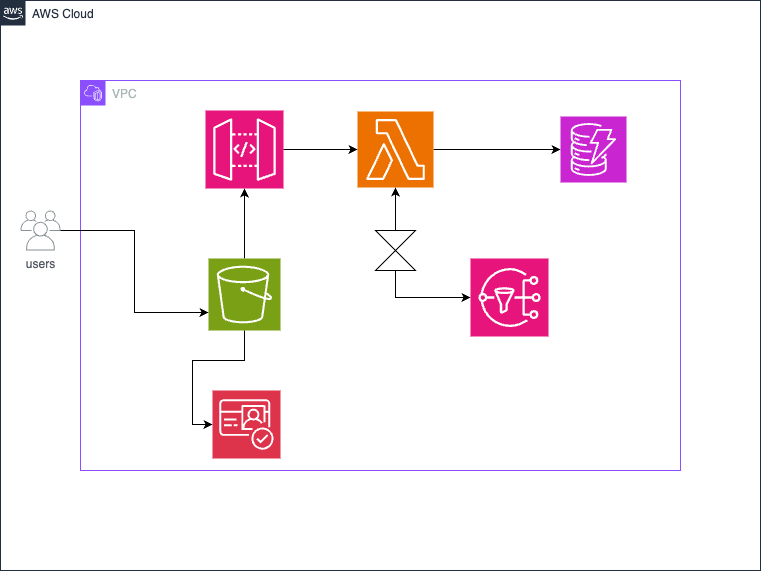

The diagram above was exported from draw.io. Its source (the exported page's mxGraphModel, read from the mxfile embedded in the PNG):
<mxGraphModel dx="984" dy="625" grid="1" gridSize="10" guides="1" tooltips="1" connect="1" arrows="1" fold="1" page="1" pageScale="1" pageWidth="827" pageHeight="1169" math="0" shadow="0">
  <root>
    <mxCell id="0" />
    <mxCell id="1" parent="0" />
    <mxCell id="eKev867TvktusKou7vLk-1" value="AWS Cloud" style="points=[[0,0],[0.25,0],[0.5,0],[0.75,0],[1,0],[1,0.25],[1,0.5],[1,0.75],[1,1],[0.75,1],[0.5,1],[0.25,1],[0,1],[0,0.75],[0,0.5],[0,0.25]];outlineConnect=0;gradientColor=none;html=1;whiteSpace=wrap;fontSize=12;fontStyle=0;container=1;pointerEvents=0;collapsible=0;recursiveResize=0;shape=mxgraph.aws4.group;grIcon=mxgraph.aws4.group_aws_cloud_alt;strokeColor=#232F3E;fillColor=none;verticalAlign=top;align=left;spacingLeft=30;fontColor=#232F3E;dashed=0;" parent="1" vertex="1">
      <mxGeometry x="30" y="20" width="760" height="570" as="geometry" />
    </mxCell>
    <mxCell id="eKev867TvktusKou7vLk-7" value="VPC" style="points=[[0,0],[0.25,0],[0.5,0],[0.75,0],[1,0],[1,0.25],[1,0.5],[1,0.75],[1,1],[0.75,1],[0.5,1],[0.25,1],[0,1],[0,0.75],[0,0.5],[0,0.25]];outlineConnect=0;gradientColor=none;html=1;whiteSpace=wrap;fontSize=12;fontStyle=0;container=1;pointerEvents=0;collapsible=0;recursiveResize=0;shape=mxgraph.aws4.group;grIcon=mxgraph.aws4.group_vpc2;strokeColor=#8C4FFF;fillColor=none;verticalAlign=top;align=left;spacingLeft=30;fontColor=#AAB7B8;dashed=0;" parent="eKev867TvktusKou7vLk-1" vertex="1">
      <mxGeometry x="80" y="80" width="600" height="390" as="geometry" />
    </mxCell>
    <mxCell id="eKev867TvktusKou7vLk-14" style="edgeStyle=orthogonalEdgeStyle;rounded=0;orthogonalLoop=1;jettySize=auto;html=1;" parent="eKev867TvktusKou7vLk-7" source="eKev867TvktusKou7vLk-8" target="eKev867TvktusKou7vLk-13" edge="1">
      <mxGeometry relative="1" as="geometry" />
    </mxCell>
    <mxCell id="eKev867TvktusKou7vLk-8" value="" style="sketch=0;points=[[0,0,0],[0.25,0,0],[0.5,0,0],[0.75,0,0],[1,0,0],[0,1,0],[0.25,1,0],[0.5,1,0],[0.75,1,0],[1,1,0],[0,0.25,0],[0,0.5,0],[0,0.75,0],[1,0.25,0],[1,0.5,0],[1,0.75,0]];outlineConnect=0;fontColor=#232F3E;fillColor=#7AA116;strokeColor=#ffffff;dashed=0;verticalLabelPosition=bottom;verticalAlign=top;align=center;html=1;fontSize=12;fontStyle=0;aspect=fixed;shape=mxgraph.aws4.resourceIcon;resIcon=mxgraph.aws4.s3;" parent="eKev867TvktusKou7vLk-7" vertex="1">
      <mxGeometry x="128" y="178" width="72" height="72" as="geometry" />
    </mxCell>
    <mxCell id="eKev867TvktusKou7vLk-13" value="" style="sketch=0;points=[[0,0,0],[0.25,0,0],[0.5,0,0],[0.75,0,0],[1,0,0],[0,1,0],[0.25,1,0],[0.5,1,0],[0.75,1,0],[1,1,0],[0,0.25,0],[0,0.5,0],[0,0.75,0],[1,0.25,0],[1,0.5,0],[1,0.75,0]];outlineConnect=0;fontColor=#232F3E;fillColor=#E7157B;strokeColor=#ffffff;dashed=0;verticalLabelPosition=bottom;verticalAlign=top;align=center;html=1;fontSize=12;fontStyle=0;aspect=fixed;shape=mxgraph.aws4.resourceIcon;resIcon=mxgraph.aws4.api_gateway;" parent="eKev867TvktusKou7vLk-7" vertex="1">
      <mxGeometry x="125" y="30" width="78" height="78" as="geometry" />
    </mxCell>
    <mxCell id="eKev867TvktusKou7vLk-18" style="edgeStyle=orthogonalEdgeStyle;rounded=0;orthogonalLoop=1;jettySize=auto;html=1;" parent="eKev867TvktusKou7vLk-7" source="eKev867TvktusKou7vLk-15" target="eKev867TvktusKou7vLk-17" edge="1">
      <mxGeometry relative="1" as="geometry" />
    </mxCell>
    <mxCell id="eKev867TvktusKou7vLk-15" value="" style="sketch=0;points=[[0,0,0],[0.25,0,0],[0.5,0,0],[0.75,0,0],[1,0,0],[0,1,0],[0.25,1,0],[0.5,1,0],[0.75,1,0],[1,1,0],[0,0.25,0],[0,0.5,0],[0,0.75,0],[1,0.25,0],[1,0.5,0],[1,0.75,0]];outlineConnect=0;fontColor=#232F3E;fillColor=#ED7100;strokeColor=#ffffff;dashed=0;verticalLabelPosition=bottom;verticalAlign=top;align=center;html=1;fontSize=12;fontStyle=0;aspect=fixed;shape=mxgraph.aws4.resourceIcon;resIcon=mxgraph.aws4.lambda;" parent="eKev867TvktusKou7vLk-7" vertex="1">
      <mxGeometry x="277" y="31" width="76" height="76" as="geometry" />
    </mxCell>
    <mxCell id="eKev867TvktusKou7vLk-16" style="edgeStyle=orthogonalEdgeStyle;rounded=0;orthogonalLoop=1;jettySize=auto;html=1;entryX=0;entryY=0.5;entryDx=0;entryDy=0;entryPerimeter=0;" parent="eKev867TvktusKou7vLk-7" source="eKev867TvktusKou7vLk-13" target="eKev867TvktusKou7vLk-15" edge="1">
      <mxGeometry relative="1" as="geometry" />
    </mxCell>
    <mxCell id="eKev867TvktusKou7vLk-17" value="" style="sketch=0;points=[[0,0,0],[0.25,0,0],[0.5,0,0],[0.75,0,0],[1,0,0],[0,1,0],[0.25,1,0],[0.5,1,0],[0.75,1,0],[1,1,0],[0,0.25,0],[0,0.5,0],[0,0.75,0],[1,0.25,0],[1,0.5,0],[1,0.75,0]];outlineConnect=0;fontColor=#232F3E;fillColor=#C925D1;strokeColor=#ffffff;dashed=0;verticalLabelPosition=bottom;verticalAlign=top;align=center;html=1;fontSize=12;fontStyle=0;aspect=fixed;shape=mxgraph.aws4.resourceIcon;resIcon=mxgraph.aws4.dynamodb;" parent="eKev867TvktusKou7vLk-7" vertex="1">
      <mxGeometry x="480" y="36" width="66" height="66" as="geometry" />
    </mxCell>
    <mxCell id="eKev867TvktusKou7vLk-19" value="" style="sketch=0;points=[[0,0,0],[0.25,0,0],[0.5,0,0],[0.75,0,0],[1,0,0],[0,1,0],[0.25,1,0],[0.5,1,0],[0.75,1,0],[1,1,0],[0,0.25,0],[0,0.5,0],[0,0.75,0],[1,0.25,0],[1,0.5,0],[1,0.75,0]];outlineConnect=0;fontColor=#232F3E;fillColor=#DD344C;strokeColor=#ffffff;dashed=0;verticalLabelPosition=bottom;verticalAlign=top;align=center;html=1;fontSize=12;fontStyle=0;aspect=fixed;shape=mxgraph.aws4.resourceIcon;resIcon=mxgraph.aws4.cognito;" parent="eKev867TvktusKou7vLk-7" vertex="1">
      <mxGeometry x="132" y="310" width="68" height="68" as="geometry" />
    </mxCell>
    <mxCell id="eKev867TvktusKou7vLk-20" style="edgeStyle=orthogonalEdgeStyle;rounded=0;orthogonalLoop=1;jettySize=auto;html=1;entryX=0;entryY=0.5;entryDx=0;entryDy=0;entryPerimeter=0;" parent="eKev867TvktusKou7vLk-7" source="eKev867TvktusKou7vLk-8" target="eKev867TvktusKou7vLk-19" edge="1">
      <mxGeometry relative="1" as="geometry" />
    </mxCell>
    <mxCell id="9BOBCwAM7XdB9_brLkYE-1" value="" style="sketch=0;points=[[0,0,0],[0.25,0,0],[0.5,0,0],[0.75,0,0],[1,0,0],[0,1,0],[0.25,1,0],[0.5,1,0],[0.75,1,0],[1,1,0],[0,0.25,0],[0,0.5,0],[0,0.75,0],[1,0.25,0],[1,0.5,0],[1,0.75,0]];outlineConnect=0;fontColor=#232F3E;fillColor=#E7157B;strokeColor=#ffffff;dashed=0;verticalLabelPosition=bottom;verticalAlign=top;align=center;html=1;fontSize=12;fontStyle=0;aspect=fixed;shape=mxgraph.aws4.resourceIcon;resIcon=mxgraph.aws4.sns;" vertex="1" parent="eKev867TvktusKou7vLk-7">
      <mxGeometry x="390" y="178" width="78" height="78" as="geometry" />
    </mxCell>
    <mxCell id="9BOBCwAM7XdB9_brLkYE-2" style="edgeStyle=orthogonalEdgeStyle;rounded=0;orthogonalLoop=1;jettySize=auto;html=1;exitX=0.5;exitY=1;exitDx=0;exitDy=0;exitPerimeter=0;entryX=0;entryY=0.5;entryDx=0;entryDy=0;entryPerimeter=0;" edge="1" parent="eKev867TvktusKou7vLk-7" source="9BOBCwAM7XdB9_brLkYE-3" target="9BOBCwAM7XdB9_brLkYE-1">
      <mxGeometry relative="1" as="geometry" />
    </mxCell>
    <mxCell id="9BOBCwAM7XdB9_brLkYE-3" value="" style="shape=collate;html=1;" vertex="1" parent="eKev867TvktusKou7vLk-7">
      <mxGeometry x="295" y="150" width="40" height="40" as="geometry" />
    </mxCell>
    <mxCell id="9BOBCwAM7XdB9_brLkYE-5" style="edgeStyle=orthogonalEdgeStyle;rounded=0;orthogonalLoop=1;jettySize=auto;html=1;entryX=0.5;entryY=1;entryDx=0;entryDy=0;entryPerimeter=0;" edge="1" parent="eKev867TvktusKou7vLk-7" source="9BOBCwAM7XdB9_brLkYE-3" target="eKev867TvktusKou7vLk-15">
      <mxGeometry relative="1" as="geometry" />
    </mxCell>
    <mxCell id="eKev867TvktusKou7vLk-11" value="users" style="sketch=0;outlineConnect=0;gradientColor=none;fontColor=#545B64;strokeColor=none;fillColor=#879196;dashed=0;verticalLabelPosition=bottom;verticalAlign=top;align=center;html=1;fontSize=12;fontStyle=0;aspect=fixed;shape=mxgraph.aws4.illustration_users;pointerEvents=1" parent="eKev867TvktusKou7vLk-1" vertex="1">
      <mxGeometry x="20" y="210" width="40" height="40" as="geometry" />
    </mxCell>
    <mxCell id="eKev867TvktusKou7vLk-12" style="edgeStyle=orthogonalEdgeStyle;rounded=0;orthogonalLoop=1;jettySize=auto;html=1;entryX=0;entryY=0.75;entryDx=0;entryDy=0;entryPerimeter=0;" parent="eKev867TvktusKou7vLk-1" source="eKev867TvktusKou7vLk-11" target="eKev867TvktusKou7vLk-8" edge="1">
      <mxGeometry relative="1" as="geometry" />
    </mxCell>
  </root>
</mxGraphModel>